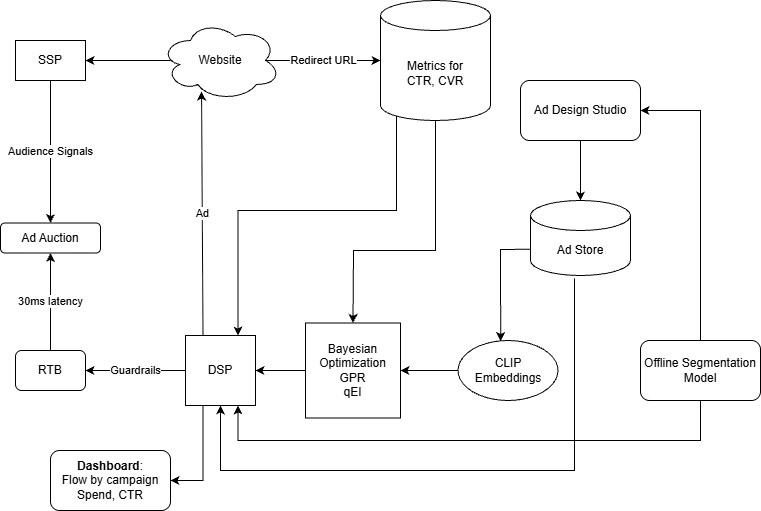

The diagram above was exported from draw.io. Its source (the exported page's mxGraphModel, read from the mxfile embedded in the PNG):
<mxGraphModel dx="948" dy="687" grid="1" gridSize="10" guides="1" tooltips="1" connect="1" arrows="1" fold="1" page="1" pageScale="1" pageWidth="850" pageHeight="1100" math="0" shadow="0">
  <root>
    <mxCell id="0" />
    <mxCell id="1" parent="0" />
    <mxCell id="poYzj0VMhNkPm0kf39IE-1" parent="1" style="rounded=1;whiteSpace=wrap;html=1;" value="Ad Auction" vertex="1">
      <mxGeometry height="30" width="100" x="60" y="322.5" as="geometry" />
    </mxCell>
    <mxCell id="poYzj0VMhNkPm0kf39IE-2" parent="1" style="rounded=0;whiteSpace=wrap;html=1;" value="SSP" vertex="1">
      <mxGeometry height="40" width="70" x="75" y="140" as="geometry" />
    </mxCell>
    <mxCell id="poYzj0VMhNkPm0kf39IE-4" parent="1" style="rounded=1;whiteSpace=wrap;html=1;" value="Ad Design Studio" vertex="1">
      <mxGeometry height="60" width="120" x="580" y="180" as="geometry" />
    </mxCell>
    <mxCell id="poYzj0VMhNkPm0kf39IE-5" parent="1" style="shape=cylinder3;whiteSpace=wrap;html=1;boundedLbl=1;backgroundOutline=1;size=15;" value="Ad Store" vertex="1">
      <mxGeometry height="75" width="100" x="590" y="300" as="geometry" />
    </mxCell>
    <mxCell id="poYzj0VMhNkPm0kf39IE-6" edge="1" parent="1" source="poYzj0VMhNkPm0kf39IE-2" style="endArrow=classic;html=1;rounded=0;exitX=0.5;exitY=1;exitDx=0;exitDy=0;" target="poYzj0VMhNkPm0kf39IE-1" value="Audience Signals">
      <mxGeometry height="50" relative="1" width="50" as="geometry">
        <mxPoint x="340" y="410" as="sourcePoint" />
        <mxPoint x="390" y="360" as="targetPoint" />
      </mxGeometry>
    </mxCell>
    <mxCell id="poYzj0VMhNkPm0kf39IE-7" parent="1" style="rounded=1;whiteSpace=wrap;html=1;" value="RTB" vertex="1">
      <mxGeometry height="40" width="70" x="75" y="450" as="geometry" />
    </mxCell>
    <mxCell id="poYzj0VMhNkPm0kf39IE-8" edge="1" parent="1" source="poYzj0VMhNkPm0kf39IE-7" style="endArrow=classic;html=1;rounded=0;exitX=0.5;exitY=0;exitDx=0;exitDy=0;entryX=0.5;entryY=1;entryDx=0;entryDy=0;" target="poYzj0VMhNkPm0kf39IE-1" value="30ms latency">
      <mxGeometry height="50" relative="1" width="50" as="geometry">
        <mxPoint x="340" y="410" as="sourcePoint" />
        <mxPoint x="390" y="360" as="targetPoint" />
      </mxGeometry>
    </mxCell>
    <mxCell id="poYzj0VMhNkPm0kf39IE-9" edge="1" parent="1" source="poYzj0VMhNkPm0kf39IE-4" style="endArrow=classic;html=1;rounded=0;entryX=0.5;entryY=0;entryDx=0;entryDy=0;entryPerimeter=0;exitX=0.5;exitY=1;exitDx=0;exitDy=0;" target="poYzj0VMhNkPm0kf39IE-5" value="">
      <mxGeometry height="50" relative="1" width="50" as="geometry">
        <mxPoint x="327.5" y="380" as="sourcePoint" />
        <mxPoint x="387.5" y="360" as="targetPoint" />
      </mxGeometry>
    </mxCell>
    <mxCell id="poYzj0VMhNkPm0kf39IE-10" edge="1" parent="1" source="poYzj0VMhNkPm0kf39IE-5" style="endArrow=classic;html=1;rounded=0;exitX=0;exitY=0;exitDx=0;exitDy=48.75;exitPerimeter=0;entryX=0.427;entryY=0.01;entryDx=0;entryDy=0;entryPerimeter=0;" target="poYzj0VMhNkPm0kf39IE-11" value="">
      <mxGeometry height="50" relative="1" width="50" as="geometry">
        <Array as="points">
          <mxPoint x="560" y="349" />
        </Array>
        <mxPoint x="637.5" y="460" as="sourcePoint" />
        <mxPoint x="570" y="430" as="targetPoint" />
      </mxGeometry>
    </mxCell>
    <mxCell id="poYzj0VMhNkPm0kf39IE-21" edge="1" parent="1" source="poYzj0VMhNkPm0kf39IE-11" style="edgeStyle=orthogonalEdgeStyle;rounded=0;orthogonalLoop=1;jettySize=auto;html=1;entryX=1;entryY=0.5;entryDx=0;entryDy=0;" target="XhU2BTAYMweRVe4bBuZ8-1" value="">
      <mxGeometry relative="1" as="geometry" />
    </mxCell>
    <mxCell id="poYzj0VMhNkPm0kf39IE-11" parent="1" style="ellipse;whiteSpace=wrap;html=1;" value="CLIP&lt;div&gt;Embeddings&lt;/div&gt;" vertex="1">
      <mxGeometry height="60" width="100" x="517.5" y="440" as="geometry" />
    </mxCell>
    <mxCell id="LkVCb0by5JljjZGkOZ7T-16" edge="1" parent="1" source="poYzj0VMhNkPm0kf39IE-15" style="edgeStyle=orthogonalEdgeStyle;rounded=0;orthogonalLoop=1;jettySize=auto;html=1;exitX=0.25;exitY=1;exitDx=0;exitDy=0;entryX=1;entryY=0.5;entryDx=0;entryDy=0;" target="LkVCb0by5JljjZGkOZ7T-17">
      <mxGeometry relative="1" as="geometry">
        <mxPoint x="263" y="620" as="targetPoint" />
      </mxGeometry>
    </mxCell>
    <mxCell id="poYzj0VMhNkPm0kf39IE-15" parent="1" style="whiteSpace=wrap;html=1;aspect=fixed;" value="DSP" vertex="1">
      <mxGeometry height="70" width="70" x="245" y="435" as="geometry" />
    </mxCell>
    <mxCell id="poYzj0VMhNkPm0kf39IE-17" edge="1" parent="1" source="poYzj0VMhNkPm0kf39IE-15" style="endArrow=classic;html=1;rounded=0;exitX=0;exitY=0.5;exitDx=0;exitDy=0;entryX=1;entryY=0.5;entryDx=0;entryDy=0;" target="poYzj0VMhNkPm0kf39IE-7" value="Guardrails">
      <mxGeometry height="50" relative="1" width="50" as="geometry">
        <mxPoint x="340" y="410" as="sourcePoint" />
        <mxPoint x="390" y="360" as="targetPoint" />
      </mxGeometry>
    </mxCell>
    <mxCell id="poYzj0VMhNkPm0kf39IE-22" edge="1" parent="1" source="XhU2BTAYMweRVe4bBuZ8-1" style="endArrow=classic;html=1;rounded=0;entryX=1;entryY=0.5;entryDx=0;entryDy=0;exitX=0;exitY=0.5;exitDx=0;exitDy=0;" target="poYzj0VMhNkPm0kf39IE-15" value="">
      <mxGeometry height="50" relative="1" width="50" as="geometry">
        <mxPoint x="310" y="470" as="sourcePoint" />
        <mxPoint x="460" y="560" as="targetPoint" />
      </mxGeometry>
    </mxCell>
    <mxCell id="poYzj0VMhNkPm0kf39IE-23" edge="1" parent="1" source="poYzj0VMhNkPm0kf39IE-15" style="endArrow=classic;html=1;rounded=0;exitX=0.25;exitY=0;exitDx=0;exitDy=0;entryX=0.342;entryY=0.888;entryDx=0;entryDy=0;entryPerimeter=0;" target="poYzj0VMhNkPm0kf39IE-24" value="Ad">
      <mxGeometry height="50" relative="1" width="50" as="geometry">
        <mxPoint x="375" y="410" as="sourcePoint" />
        <mxPoint x="280" y="220" as="targetPoint" />
      </mxGeometry>
    </mxCell>
    <mxCell id="poYzj0VMhNkPm0kf39IE-24" parent="1" style="ellipse;shape=cloud;whiteSpace=wrap;html=1;" value="Website" vertex="1">
      <mxGeometry height="80" width="120" x="220" y="120" as="geometry" />
    </mxCell>
    <mxCell id="LkVCb0by5JljjZGkOZ7T-15" edge="1" parent="1" source="poYzj0VMhNkPm0kf39IE-25" style="edgeStyle=orthogonalEdgeStyle;rounded=0;orthogonalLoop=1;jettySize=auto;html=1;exitX=0.145;exitY=1;exitDx=0;exitDy=-4.35;exitPerimeter=0;entryX=0.75;entryY=0;entryDx=0;entryDy=0;" target="poYzj0VMhNkPm0kf39IE-15">
      <mxGeometry relative="1" as="geometry">
        <Array as="points">
          <mxPoint x="456" y="310" />
          <mxPoint x="298" y="310" />
        </Array>
      </mxGeometry>
    </mxCell>
    <mxCell id="poYzj0VMhNkPm0kf39IE-25" parent="1" style="shape=cylinder3;whiteSpace=wrap;html=1;boundedLbl=1;backgroundOutline=1;size=15;" value="Metrics for&lt;div&gt;CTR, CVR&lt;/div&gt;" vertex="1">
      <mxGeometry height="120" width="110" x="440" y="100" as="geometry" />
    </mxCell>
    <mxCell id="poYzj0VMhNkPm0kf39IE-26" edge="1" parent="1" source="poYzj0VMhNkPm0kf39IE-24" style="endArrow=classic;html=1;rounded=0;exitX=0.875;exitY=0.5;exitDx=0;exitDy=0;exitPerimeter=0;entryX=0;entryY=0.5;entryDx=0;entryDy=0;entryPerimeter=0;" target="poYzj0VMhNkPm0kf39IE-25" value="Redirect URL">
      <mxGeometry height="50" relative="1" width="50" as="geometry">
        <mxPoint x="330" y="340" as="sourcePoint" />
        <mxPoint x="340" y="280" as="targetPoint" />
      </mxGeometry>
    </mxCell>
    <mxCell id="poYzj0VMhNkPm0kf39IE-27" edge="1" parent="1" source="poYzj0VMhNkPm0kf39IE-25" style="endArrow=classic;html=1;rounded=0;exitX=0.5;exitY=1;exitDx=0;exitDy=0;exitPerimeter=0;entryX=0.5;entryY=0;entryDx=0;entryDy=0;" target="XhU2BTAYMweRVe4bBuZ8-1" value="">
      <mxGeometry height="50" relative="1" width="50" as="geometry">
        <Array as="points">
          <mxPoint x="495" y="350" />
          <mxPoint x="460" y="350" />
          <mxPoint x="413" y="350" />
        </Array>
        <mxPoint x="337.5" y="410" as="sourcePoint" />
        <mxPoint x="367.5" y="437.5" as="targetPoint" />
      </mxGeometry>
    </mxCell>
    <mxCell id="poYzj0VMhNkPm0kf39IE-28" edge="1" parent="1" source="poYzj0VMhNkPm0kf39IE-5" style="endArrow=classic;html=1;rounded=0;exitX=0.44;exitY=1.04;exitDx=0;exitDy=0;exitPerimeter=0;entryX=0.5;entryY=1;entryDx=0;entryDy=0;" target="poYzj0VMhNkPm0kf39IE-15" value="">
      <mxGeometry height="50" relative="1" width="50" as="geometry">
        <Array as="points">
          <mxPoint x="634" y="570" />
          <mxPoint x="450" y="570" />
          <mxPoint x="280" y="570" />
        </Array>
        <mxPoint x="340" y="410" as="sourcePoint" />
        <mxPoint x="390" y="360" as="targetPoint" />
      </mxGeometry>
    </mxCell>
    <mxCell id="XhU2BTAYMweRVe4bBuZ8-1" parent="1" style="whiteSpace=wrap;html=1;aspect=fixed;" value="Bayesian Optimization&lt;div&gt;GPR&lt;/div&gt;&lt;div&gt;qEI&lt;/div&gt;" vertex="1">
      <mxGeometry height="95" width="95" x="365" y="422.5" as="geometry" />
    </mxCell>
    <mxCell id="XhU2BTAYMweRVe4bBuZ8-3" edge="1" parent="1" source="XhU2BTAYMweRVe4bBuZ8-1" style="edgeStyle=orthogonalEdgeStyle;rounded=0;orthogonalLoop=1;jettySize=auto;html=1;exitX=0.5;exitY=1;exitDx=0;exitDy=0;" target="XhU2BTAYMweRVe4bBuZ8-1">
      <mxGeometry relative="1" as="geometry" />
    </mxCell>
    <mxCell id="LkVCb0by5JljjZGkOZ7T-2" edge="1" parent="1" style="endArrow=classic;html=1;rounded=0;" target="poYzj0VMhNkPm0kf39IE-2" value="">
      <mxGeometry height="50" relative="1" width="50" as="geometry">
        <mxPoint x="230" y="160" as="sourcePoint" />
        <mxPoint x="100" y="350" as="targetPoint" />
      </mxGeometry>
    </mxCell>
    <mxCell id="LkVCb0by5JljjZGkOZ7T-6" edge="1" parent="1" source="LkVCb0by5JljjZGkOZ7T-3" style="edgeStyle=orthogonalEdgeStyle;rounded=0;orthogonalLoop=1;jettySize=auto;html=1;exitX=0.5;exitY=0;exitDx=0;exitDy=0;entryX=1;entryY=0.5;entryDx=0;entryDy=0;" target="poYzj0VMhNkPm0kf39IE-4">
      <mxGeometry relative="1" as="geometry" />
    </mxCell>
    <mxCell id="LkVCb0by5JljjZGkOZ7T-14" edge="1" parent="1" source="LkVCb0by5JljjZGkOZ7T-3" style="edgeStyle=orthogonalEdgeStyle;rounded=0;orthogonalLoop=1;jettySize=auto;html=1;exitX=0.5;exitY=1;exitDx=0;exitDy=0;entryX=0.75;entryY=1;entryDx=0;entryDy=0;" target="poYzj0VMhNkPm0kf39IE-15">
      <mxGeometry relative="1" as="geometry">
        <Array as="points">
          <mxPoint x="760" y="540" />
          <mxPoint x="298" y="540" />
        </Array>
      </mxGeometry>
    </mxCell>
    <mxCell id="LkVCb0by5JljjZGkOZ7T-3" parent="1" style="rounded=1;whiteSpace=wrap;html=1;" value="Offline Segmentation Model" vertex="1">
      <mxGeometry height="60" width="120" x="700" y="440" as="geometry" />
    </mxCell>
    <mxCell id="LkVCb0by5JljjZGkOZ7T-17" parent="1" style="rounded=1;whiteSpace=wrap;html=1;" value="&lt;b&gt;Dashboard&lt;/b&gt;:&lt;div&gt;Flow by campaign&lt;/div&gt;&lt;div&gt;Spend, CTR&lt;/div&gt;" vertex="1">
      <mxGeometry height="60" width="120" x="110" y="550" as="geometry" />
    </mxCell>
  </root>
</mxGraphModel>